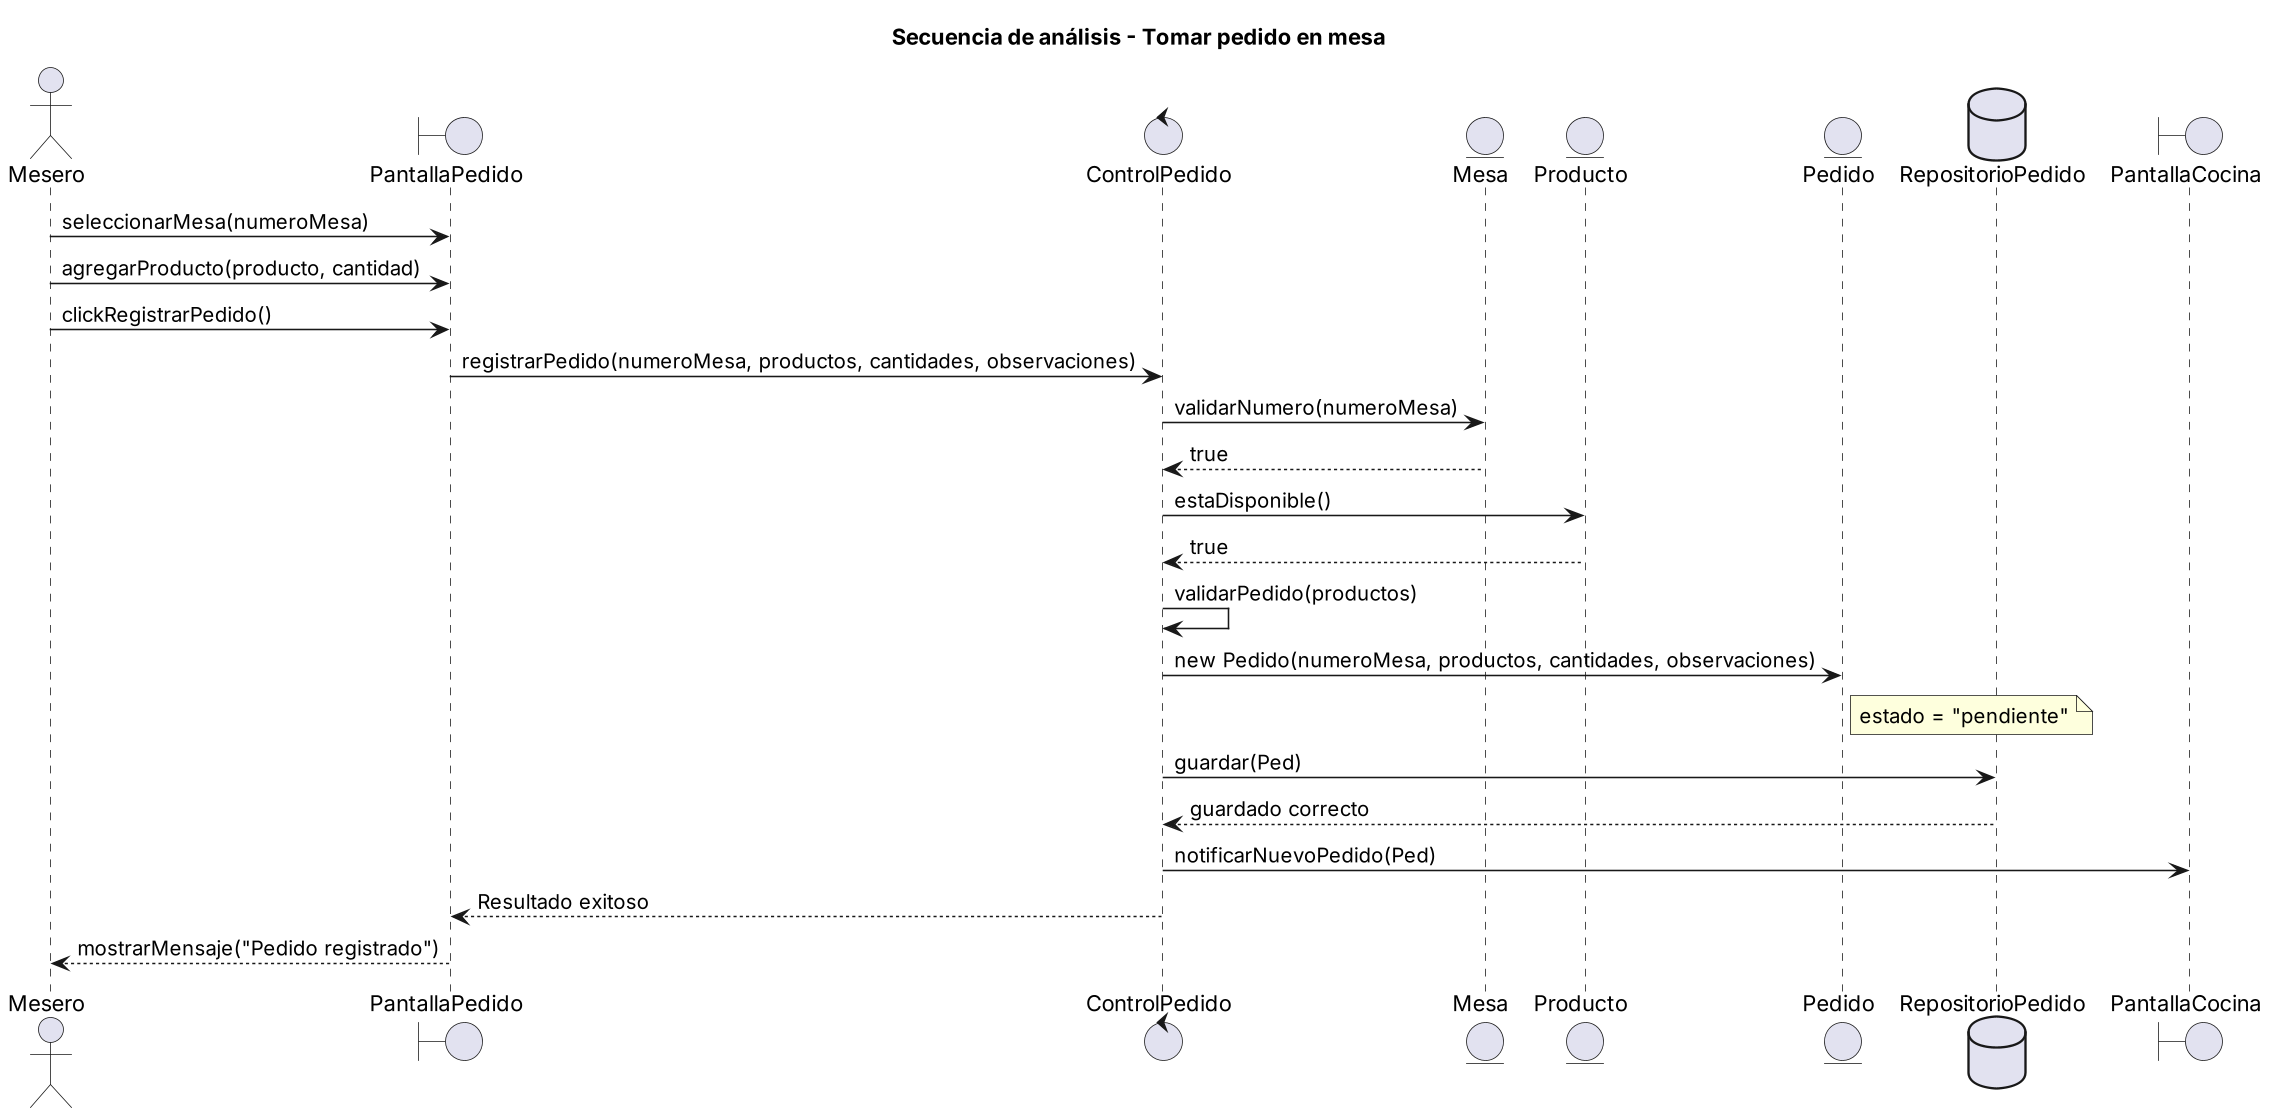

The diagram above was rendered by PlantUML. Its source (embedded in the PNG):
@startuml
skinparamlocked dpi 150
title Secuencia de análisis - Tomar pedido en mesa
actor "Mesero" as Mesero
boundary "PantallaPedido" as UI
control "ControlPedido" as Ctrl
entity "Mesa" as Mesa
entity "Producto" as Prod
entity "Pedido" as Ped
database "RepositorioPedido" as Repo
boundary "PantallaCocina" as UICocina

Mesero -> UI : seleccionarMesa(numeroMesa)
Mesero -> UI : agregarProducto(producto, cantidad)
Mesero -> UI : clickRegistrarPedido()
UI -> Ctrl : registrarPedido(numeroMesa, productos, cantidades, observaciones)
Ctrl -> Mesa : validarNumero(numeroMesa)
Mesa --> Ctrl : true
Ctrl -> Prod : estaDisponible()
Prod --> Ctrl : true
Ctrl -> Ctrl : validarPedido(productos)
Ctrl -> Ped : new Pedido(numeroMesa, productos, cantidades, observaciones)
note right of Ped : estado = "pendiente"
Ctrl -> Repo : guardar(Ped)
Repo --> Ctrl : guardado correcto
Ctrl -> UICocina : notificarNuevoPedido(Ped)
Ctrl --> UI : Resultado exitoso
UI --> Mesero : mostrarMensaje("Pedido registrado")
@enduml